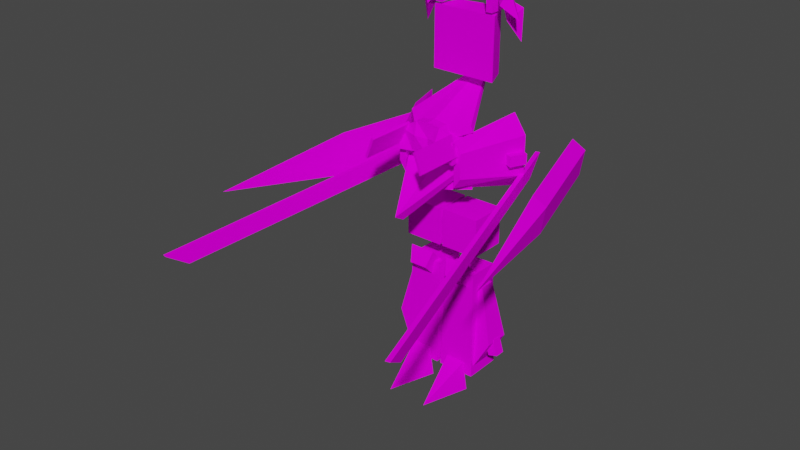 # Source: s2.blend  (saved by Blender 2.93.21; exported with 4.5.12 LTS)
import bpy
from mathutils import Matrix  # noqa: F401  (used for matrix-valued properties, if any)

bpy.ops.wm.read_factory_settings(use_empty=True)
scene = bpy.context.scene
scene.name = 'Scene'

# ---- collections
col_h1 = bpy.data.collections.new('h1'); scene.collection.children.link(col_h1)
col_h22 = bpy.data.collections.new('h22'); scene.collection.children.link(col_h22)
col_h26 = bpy.data.collections.new('h26'); scene.collection.children.link(col_h26)
col_h354 = bpy.data.collections.new('h354'); scene.collection.children.link(col_h354)
col_b18 = bpy.data.collections.new('b18'); scene.collection.children.link(col_b18)
col_b290 = bpy.data.collections.new('b290'); scene.collection.children.link(col_b290)
col_a18 = bpy.data.collections.new('a18'); scene.collection.children.link(col_a18)
col_a218 = bpy.data.collections.new('a218'); scene.collection.children.link(col_a218)
col_l10 = bpy.data.collections.new('l10'); scene.collection.children.link(col_l10)
col_l234 = bpy.data.collections.new('l234'); scene.collection.children.link(col_l234)
col_r18 = bpy.data.collections.new('r18'); scene.collection.children.link(col_r18)
col_r22 = bpy.data.collections.new('r22'); scene.collection.children.link(col_r22)
col_r466 = bpy.data.collections.new('r466'); scene.collection.children.link(col_r466)
col_r462 = bpy.data.collections.new('r462'); scene.collection.children.link(col_r462)

# ---- images (referenced by path relative to the original .blend; pixels are not part of the script)
import os
ASSET_DIR = os.environ.get("B2B_ASSET_DIR", "")  # directory of the original .blend (textures are referenced by path, not embedded)
HERE = os.path.dirname(os.path.abspath(__file__))  # packed textures are extracted next to this script under _unpacked/

def load_image(name, relpath, width, height, colorspace="sRGB"):
    """Load a texture the original file referenced (path relative to the .blend, or extracted next to this script)."""
    p = next((c for c in (os.path.join(HERE, relpath), os.path.join(ASSET_DIR, relpath)) if relpath and os.path.exists(c)), "")
    if p:
        img = bpy.data.images.load(p, check_existing=True)
        img.name = name
    else:  # same state as the original file: an image datablock whose file is absent (Cycles renders it pink)
        img = bpy.data.images.new(name, width, height)
        img.source = "FILE"
        img.filepath = "//" + (relpath or name)
    img.colorspace_settings.name = colorspace
    return img
img_s2__png = load_image('s2_.png', 's2_.png', 1024, 1024, 'sRGB')
img_s2bx_png = load_image('s2bx.png', 's2bx.png', 1024, 1024, 'sRGB')

# ---- materials (node trees are filled in below, after node groups)
mat_0maintex = bpy.data.materials.new('0maintex')
mat_0maintex.use_transparent_shadow = False
mat_maintex = bpy.data.materials.new('maintex')
mat_bx = bpy.data.materials.new('BX')
mat_bx.use_transparent_shadow = False

# ---- material node trees
mat_0maintex.use_nodes = True; mat_0maintex.node_tree.nodes.clear()
_N = mat_0maintex.node_tree.nodes; _L = mat_0maintex.node_tree.links
n0 = _N.new('ShaderNodeOutputMaterial'); n0.name = 'Material Output'; n0.location = (300, 300)
n1 = _N.new('ShaderNodeTexImage'); n1.name = 'baseColorTexture'; n1.location = (-433, 207)
n1.label = 'baseColorTexture'
n1.image = img_s2__png
n1.interpolation = 'Closest'
n2 = _N.new('ShaderNodeUVMap'); n2.name = 'UV Map'; n2.location = (-631, 176)
n2.uv_map = 'UVMap'
n3 = _N.new('ShaderNodeBsdfPrincipled'); n3.name = 'Principled BSDF'; n3.location = (10, 300)
n3.distribution = 'GGX'
n3.subsurface_method = 'BURLEY'
n3.inputs[2].default_value = 0.0
n3.inputs[3].default_value = 1.45
n3.inputs[13].default_value = 0.0
n3.inputs[27].default_value = (0.0, 0.0, 0.0, 1.0)
n3.inputs[28].default_value = 1.0
n4 = _N.new('ShaderNodeValue'); n4.name = 'metallic'; n4.location = (-159, 88)
n4.label = 'metallic'
n4.outputs[0].default_value = 0.03
_L.new(n3.outputs[0], n0.inputs[0])
_L.new(n1.outputs[0], n3.inputs[0])
_L.new(n2.outputs[0], n1.inputs[0])
_L.new(n4.outputs[0], n3.inputs[1])
n0.is_active_output = True
mat_bx.use_nodes = True; mat_bx.node_tree.nodes.clear()
_N = mat_bx.node_tree.nodes; _L = mat_bx.node_tree.links
n0 = _N.new('ShaderNodeOutputMaterial'); n0.name = 'Material Output'; n0.location = (300, 300)
n1 = _N.new('ShaderNodeTexImage'); n1.name = 'baseColorTexture'; n1.location = (-433, 207)
n1.label = 'baseColorTexture'
n1.image = img_s2bx_png
n1.interpolation = 'Closest'
n2 = _N.new('ShaderNodeUVMap'); n2.name = 'UV Map'; n2.location = (-631, 176)
n2.uv_map = 'UVMap'
n3 = _N.new('ShaderNodeBsdfPrincipled'); n3.name = 'Principled BSDF'; n3.location = (10, 300)
n3.distribution = 'GGX'
n3.subsurface_method = 'BURLEY'
n3.inputs[2].default_value = 0.0
n3.inputs[3].default_value = 1.45
n3.inputs[13].default_value = 0.0
n3.inputs[27].default_value = (0.0, 0.0, 0.0, 1.0)
n3.inputs[28].default_value = 1.0
n4 = _N.new('ShaderNodeValue'); n4.name = 'metallic'; n4.location = (-159, 88)
n4.label = 'metallic'
n4.outputs[0].default_value = 0.03
_L.new(n3.outputs[0], n0.inputs[0])
_L.new(n1.outputs[0], n3.inputs[0])
_L.new(n2.outputs[0], n1.inputs[0])
_L.new(n4.outputs[0], n3.inputs[1])
n0.is_active_output = True

# ---- world
world_world = bpy.data.worlds.new('World'); scene.world = world_world
world_world.use_nodes = True; world_world.node_tree.nodes.clear()
_N = world_world.node_tree.nodes; _L = world_world.node_tree.links
n0 = _N.new('ShaderNodeOutputWorld'); n0.name = 'World Output'; n0.location = (300, 300)
n1 = _N.new('ShaderNodeBackground'); n1.name = 'Background'; n1.location = (10, 300)
n1.inputs[0].default_value = (0.05088, 0.05088, 0.05088, 1.0)
_L.new(n1.outputs[0], n0.inputs[0])
n0.is_active_output = True
world_world.color = (0.05088, 0.05088, 0.05088)
world_world.use_sun_shadow = False
world_world.sun_shadow_jitter_overblur = 0.0

# ---- meshes
me_bodymesh = bpy.data.meshes.new('BodyMesh')
me_bodymesh.from_pydata([], [], [])
me_bodymesh.materials.append(None)
me_bodymesh.update()
me_head = bpy.data.meshes.new('Head')
me_head.from_pydata([], [], [])
me_head.materials.append(None)
me_head.update()
me_armmesh = bpy.data.meshes.new('ArmMesh')
me_armmesh.from_pydata([], [], [])
me_armmesh.materials.append(None)
me_armmesh.update()
me_cube_006 = bpy.data.meshes.new('Cube.006')
me_cube_006.from_pydata([], [], [])
me_cube_006.materials.append(None)
me_cube_006.update()
me_x = bpy.data.meshes.new('立方体')
me_x.from_pydata([(0.1839, 0.04188, -0.2554), (0.1839, 0.04188, 0.0007353), (0.1839, 0.2243, -0.2554), (0.1839, 0.2243, 0.0007353), (0.2333, 0.04188, -0.2554), (0.2333, 0.04188, 0.0007353), (0.2333, 0.2243, -0.2554), (0.2333, 0.2243, 0.0007353), (0.2099, 0.1387, -0.1363), (0.3244, -0.005839, -0.1778), (0.3303, 0.07633, -0.2964), (0.3628, 0.04326, -0.06558), (0.376, 0.09655, -0.1749), (0.4699, 0.01339, -0.2586), (0.4185, 0.1342, -0.2043), (0.2196, 0.1452, -0.1479), (0.3449, 0.2006, -0.2936), (0.3959, 0.1605, -0.4448), (0.2171, 0.1241, -0.1405), (0.3989, 0.159, -0.1023), (0.3327, 0.1734, 0.006842), (0.3293, 0.2492, -0.08907), (0.4649, 0.3129, -0.1057)], [], [(0, 1, 3, 2), (2, 3, 7, 6), (6, 7, 5, 4), (4, 5, 1, 0), (2, 6, 4, 0), (7, 3, 1, 5), (8, 9, 11), (11, 12, 8), (11, 13, 12), (12, 9, 8), (12, 13, 9), (13, 11, 9), (15, 10, 14), (14, 16, 15), (14, 17, 16), (16, 10, 15), (16, 17, 10), (17, 14, 10), (18, 19, 20), (20, 21, 18), (20, 22, 21), (21, 19, 18), (21, 22, 19), (22, 20, 19)])
_uv = me_x.uv_layers.new(name='UVMap')
_uv.uv.foreach_set('vector', [0.3884, 0.05127, 0.3884, 0.143, 0.3884, 0.143, 0.3884, 0.05127, 0.3884, 0.05127, 0.3884, 0.143, 0.4518, 0.143, 0.4518, 0.05127, 0.4518, 0.05127, 0.4518, 0.143, 0.4518, 0.143, 0.4518, 0.05127, 0.4518, 0.05127, 0.4518, 0.143, 0.3884, 0.143, 0.3884, 0.05127, 0.3884, 0.05127, 0.4518, 0.05127, 0.4518, 0.05127, 0.3884, 0.05127, 0.4518, 0.143, 0.3884, 0.143, 0.3884, 0.143, 0.4518, 0.143, 0.02746, 0.9461, 0.03765, 0.9442, 0.03936, 0.9541, 0.03936, 0.9541, 0.04195, 0.9451, 0.02746, 0.9461, 0.03936, 0.9541, 0.05097, 0.9394, 0.04195, 0.9451, 0.04195, 0.9451, 0.03765, 0.9442, 0.02746, 0.9461, 0.04195, 0.9451, 0.05097, 0.9394, 0.03765, 0.9442, 0.05097, 0.9394, 0.03936, 0.9541, 0.03765, 0.9442, 0.02747, 0.9466, 0.04123, 0.9389, 0.04489, 0.9491, 0.04489, 0.9491, 0.04227, 0.9396, 0.02747, 0.9466, 0.04489, 0.9491, 0.05149, 0.9297, 0.04227, 0.9396, 0.04227, 0.9396, 0.04123, 0.9389, 0.02747, 0.9466, 0.04227, 0.9396, 0.05149, 0.9297, 0.04123, 0.9389, 0.05149, 0.9297, 0.04489, 0.9491, 0.04123, 0.9389, 0.02829, 0.9466, 0.04376, 0.9498, 0.03813, 0.9591, 0.03813, 0.9591, 0.03783, 0.951, 0.02829, 0.9466, 0.03813, 0.9591, 0.04938, 0.9495, 0.03783, 0.951, 0.03783, 0.951, 0.04376, 0.9498, 0.02829, 0.9466, 0.03783, 0.951, 0.04938, 0.9495, 0.04376, 0.9498, 0.04938, 0.9495, 0.03813, 0.9591, 0.04376, 0.9498])
me_x.materials.append(mat_bx)
me_x.use_remesh_fix_poles = True
me_x.use_remesh_preserve_attributes = False
me_x.update()
me_cube_004 = bpy.data.meshes.new('Cube.004')
me_cube_004.from_pydata([(-3.106e-15, -0.3059, -0.5391), (-3.118e-15, -0.6113, 1.206), (1.449, -0.4845, 0.233), (1.409, -0.4609, -0.5391), (1.085, -0.7546, -0.5053), (1.099, -0.7061, 0.389), (1.587, 0.5084, -0.7504), (1.477, 0.4255, 0.9707), (-3.106e-15, 0.5084, -0.5391), (-3.088e-15, 0.4678, 1.38), (-3.106e-15, -1.12, -0.5391), (-3.165e-15, -1.12, 0.4536), (1.121, -0.737, -2.965), (1.121, -0.737, -0.3988), (1.505, 0.2534, -2.965), (1.505, 0.2534, -0.3988), (1.229, -0.8202, -2.965), (1.229, -0.8202, -0.3988), (1.613, 0.1702, -2.965), (1.613, 0.1702, -0.3988), (-3.143e-15, -0.2298, -0.0616), (-3.143e-15, -0.2298, 1.838), (-3.143e-15, -0.04867, -0.0616), (-3.143e-15, -0.04867, 1.838), (1.758, -0.2298, 0.9104), (1.054, -0.2298, 1.5), (1.758, -0.04867, 0.9104), (1.054, -0.04867, 1.5), (1.407, -0.04867, -0.0616), (0.4776, -0.04867, 1.345), (1.407, -0.2298, -0.0616), (0.4776, -0.2298, 1.345), (-3.143e-15, -0.2298, 0.8883), (-3.143e-15, -0.04867, 0.8883), (1.16, -0.04867, 1.071), (1.16, -0.2298, 1.071), (0.5199, -0.2298, 0.8672), (0.5199, -0.04867, 0.8672), (0.6612, -0.4774, 1.057), (0.7246, 0.4466, 1.218), (0.6521, -1.019, -0.5391), (0.8522, 0.5084, -0.5391), (0.5869, -0.3834, -0.7504), (0.6268, -1.025, 0.4392)], [], [(41, 39, 7, 6), (3, 2, 5, 4), (6, 7, 2, 3), (42, 3, 4, 40), (41, 6, 3, 42), (38, 1, 11, 43), (40, 43, 11, 10), (39, 9, 1, 38), (12, 13, 15, 14), (14, 15, 19, 18), (18, 19, 17, 16), (16, 17, 13, 12), (14, 18, 16, 12), (19, 15, 13, 17), (32, 21, 23, 33), (37, 29, 27, 34), (34, 27, 25, 35), (36, 31, 21, 32), (28, 26, 24, 30), (29, 23, 21, 31), (27, 29, 31, 25), (22, 28, 30, 20), (35, 25, 31, 36), (33, 23, 29, 37), (22, 33, 37, 28), (24, 35, 36, 30), (30, 36, 32, 20), (26, 34, 35, 24), (28, 37, 34, 26), (20, 32, 33, 22), (7, 39, 38, 2), (4, 5, 43, 40), (2, 38, 43, 5), (8, 41, 42, 0), (0, 42, 40, 10), (8, 9, 39, 41)])
_uv = me_cube_004.uv_layers.new(name='UVMap')
_uv.uv.foreach_set('vector', [0.04374, 0.9432, 0.04262, 0.9586, 0.04897, 0.9572, 0.05121, 0.9432, 0.04861, 0.9432, 0.04811, 0.956, 0.04331, 0.954, 0.04503, 0.9432, 0.05121, 0.9432, 0.04897, 0.9572, 0.04811, 0.956, 0.04861, 0.9432, 0.04244, 0.9432, 0.04861, 0.9432, 0.04503, 0.9432, 0.04065, 0.9432, 0.04374, 0.9432, 0.05121, 0.9432, 0.04861, 0.9432, 0.04244, 0.9432, 0.04219, 0.9575, 0.03627, 0.9589, 0.03627, 0.954, 0.03979, 0.954, 0.04065, 0.9432, 0.03979, 0.954, 0.03627, 0.954, 0.03627, 0.9432, 0.04262, 0.9586, 0.03627, 0.96, 0.03627, 0.9589, 0.04219, 0.9575, 0.04876, 0.9219, 0.04876, 0.9444, 0.05003, 0.9444, 0.05003, 0.9219, 0.05003, 0.9219, 0.05003, 0.9444, 0.05116, 0.9444, 0.05116, 0.9219, 0.05116, 0.9219, 0.05116, 0.9444, 0.04989, 0.9444, 0.04989, 0.9219, 0.04989, 0.9219, 0.04989, 0.9444, 0.04876, 0.9444, 0.04876, 0.9219, 0.05003, 0.9219, 0.05116, 0.9219, 0.04989, 0.9219, 0.04876, 0.9219, 0.05116, 0.9444, 0.05003, 0.9444, 0.04876, 0.9444, 0.04989, 0.9444, 0.02005, 0.9817, 0.02005, 0.9872, 0.02005, 0.9872, 0.02005, 0.9817, 0.02307, 0.9816, 0.02282, 0.9844, 0.02616, 0.9853, 0.02677, 0.9828, 0.02677, 0.9828, 0.02616, 0.9853, 0.02616, 0.9853, 0.02677, 0.9828, 0.02307, 0.9816, 0.02282, 0.9844, 0.02005, 0.9872, 0.02005, 0.9817, 0.02821, 0.9762, 0.03025, 0.9818, 0.03025, 0.9818, 0.02821, 0.9762, 0.02282, 0.9844, 0.02005, 0.9872, 0.02005, 0.9872, 0.02282, 0.9844, 0.02616, 0.9853, 0.02282, 0.9844, 0.02282, 0.9844, 0.02616, 0.9853, 0.02005, 0.9762, 0.02821, 0.9762, 0.02821, 0.9762, 0.02005, 0.9762, 0.02677, 0.9828, 0.02616, 0.9853, 0.02282, 0.9844, 0.02307, 0.9816, 0.02005, 0.9817, 0.02005, 0.9872, 0.02282, 0.9844, 0.02307, 0.9816, 0.02005, 0.9762, 0.02005, 0.9817, 0.02307, 0.9816, 0.02821, 0.9762, 0.03025, 0.9818, 0.02677, 0.9828, 0.02307, 0.9816, 0.02821, 0.9762, 0.02821, 0.9762, 0.02307, 0.9816, 0.02005, 0.9817, 0.02005, 0.9762, 0.03025, 0.9818, 0.02677, 0.9828, 0.02677, 0.9828, 0.03025, 0.9818, 0.02821, 0.9762, 0.02307, 0.9816, 0.02677, 0.9828, 0.03025, 0.9818, 0.02005, 0.9762, 0.02005, 0.9817, 0.02005, 0.9817, 0.02005, 0.9762, 0.04897, 0.9572, 0.04262, 0.9586, 0.04219, 0.9575, 0.04811, 0.956, 0.04503, 0.9432, 0.04331, 0.954, 0.03979, 0.954, 0.04065, 0.9432, 0.04811, 0.956, 0.04219, 0.9575, 0.03979, 0.954, 0.04331, 0.954, 0.03627, 0.9432, 0.04374, 0.9432, 0.04244, 0.9432, 0.03627, 0.9432, 0.03627, 0.9432, 0.04244, 0.9432, 0.04065, 0.9432, 0.03627, 0.9432, 0.03627, 0.9432, 0.03627, 0.96, 0.04262, 0.9586, 0.04374, 0.9432])
me_cube_004.materials.append(mat_0maintex)
me_cube_004.use_remesh_fix_poles = True
me_cube_004.use_remesh_preserve_attributes = False
me_cube_004.update()
me_cube_006_1 = bpy.data.meshes.new('Cube.006')
me_cube_006_1.from_pydata([(0.2495, -0.1806, -0.3455), (0.2495, -0.1806, 0.1147), (0.1718, 0.003748, -0.3455), (0.1718, 0.003748, 0.1147), (0.0, 0.03025, -0.3455), (0.0, 0.03025, 0.1147), (0.0, -0.1806, -0.3455), (0.0, -0.1806, 0.1147)], [], [(4, 5, 3, 2), (2, 3, 1, 0), (4, 2, 0, 6), (3, 5, 7, 1), (0, 1, 7, 6)])
_uv = me_cube_006_1.uv_layers.new(name='UVMap')
_uv.uv.foreach_set('vector', [0.04132, 0.9227, 0.04132, 0.9556, 0.05362, 0.9556, 0.05362, 0.9227, 0.05362, 0.9227, 0.05362, 0.9556, 0.05918, 0.9556, 0.05918, 0.9227, 0.04132, 0.9227, 0.05362, 0.9227, 0.05918, 0.9227, 0.04132, 0.9227, 0.05362, 0.9556, 0.04132, 0.9556, 0.04132, 0.9556, 0.05918, 0.9556, 0.05918, 0.9227, 0.05918, 0.9556, 0.04132, 0.9556, 0.04132, 0.9227])
me_cube_006_1.materials.append(mat_0maintex)
me_cube_006_1.use_remesh_fix_poles = True
me_cube_006_1.use_remesh_preserve_attributes = False
me_cube_006_1.update()
me_cube = bpy.data.meshes.new('Cube')
me_cube.from_pydata([(4.713e-18, 0.0689, 0.02123), (1.134e-17, -0.005249, 0.05109), (0.195, 0.04803, 0.1361), (0.2069, 0.07598, 0.01061), (0.1857, -0.007383, -0.1108), (0.1697, 0.1084, 0.272), (0.1806, 0.08659, -0.1551), (0.2069, 0.1629, 0.2862), (4.713e-18, 0.08659, -0.1856), (1.762e-17, 0.1629, 0.2862), (2.19e-17, -0.002288, -0.1082), (2.287e-17, 0.1113, 0.3099), (0.2035, 0.08659, -0.08603), (0.1938, 0.01373, -0.03719), (2.003e-17, 0.01923, -0.01323), (4.713e-18, 0.08659, -0.08221), (3.142e-18, -0.01451, -0.3132), (3.142e-18, 0.02503, -0.1442), (3.142e-18, 0.04141, -0.3281), (3.142e-18, 0.08095, -0.1591), (0.1856, -0.01451, -0.2878), (0.1368, 0.02503, -0.1442), (0.1856, 0.04141, -0.3027), (0.1368, 0.08095, -0.1591), (0.1034, 0.07244, 0.01592), (0.09962, 0.03462, 0.1322), (0.1034, 0.1629, 0.2862), (0.09284, -0.01248, -0.1554), (0.09029, 0.08659, -0.1704), (0.08484, 0.08419, 0.298), (0.1017, 0.08659, -0.08412), (0.1155, -0.07662, -0.05273), (0.03556, -0.01569, 0.1859), (0.03556, 0.02457, 0.2671), (0.06556, 0.0788, 0.139), (0.06556, 0.1191, 0.2202), (0.0, 0.0788, 0.139), (0.0, 0.1191, 0.2202), (0.0, -0.01569, 0.1859), (0.0, 0.02457, 0.2671), (0.05067, -0.04327, 0.1052), (0.0331, 0.01374, 0.1893), (0.05067, -0.0008212, 0.08071), (0.0331, 0.04351, 0.1721), (1.532e-32, 0.02183, 0.06763), (1.532e-32, 0.05939, 0.163), (1.532e-32, -0.06593, 0.1183), (1.532e-32, -0.002148, 0.1985), (0.04447, 0.02478, 0.1459), (0.04447, 0.03762, 0.2031), (0.04447, 0.04537, 0.1413), (0.04447, 0.05821, 0.1985), (0.1031, 0.02478, 0.1459), (0.1031, 0.03762, 0.2031), (0.1031, 0.04537, 0.1413), (0.1031, 0.05821, 0.1985), (0.01948, -0.008244, 0.1368), (0.06162, 0.02681, 0.1629), (0.01627, 0.005115, 0.1174), (0.0584, 0.04016, 0.1435), (0.06706, -0.04378, 0.06184), (0.1092, -0.008726, 0.0879), (0.06385, -0.03042, 0.04244), (0.106, 0.004633, 0.0685)], [], [(12, 3, 2, 13), (24, 26, 7, 3), (3, 7, 5, 2), (15, 14, 1, 0), (28, 6, 4, 27), (0, 1, 11, 9), (26, 9, 11, 29), (25, 29, 11, 1), (31, 25, 1, 14), (30, 24, 3, 12), (28, 30, 12, 6), (27, 31, 14, 10), (8, 10, 14, 15), (6, 12, 13, 4), (16, 17, 19, 18), (18, 19, 23, 22), (22, 23, 21, 20), (20, 21, 17, 16), (18, 22, 20, 16), (23, 19, 17, 21), (4, 13, 31, 27), (8, 15, 30, 28), (15, 0, 24, 30), (13, 2, 25, 31), (2, 5, 29, 25), (7, 26, 29, 5), (8, 28, 27, 10), (0, 9, 26, 24), (36, 37, 35, 34), (34, 35, 33, 32), (42, 43, 41, 40), (36, 34, 32, 38), (44, 45, 43, 42), (35, 37, 39, 33), (44, 42, 40, 46), (32, 33, 39, 38), (43, 45, 47, 41), (40, 41, 47, 46), (48, 49, 51, 50), (50, 51, 55, 54), (54, 55, 53, 52), (52, 53, 49, 48), (50, 54, 52, 48), (55, 51, 49, 53), (56, 57, 59, 58), (58, 59, 63, 62), (62, 63, 61, 60), (60, 61, 57, 56), (58, 62, 60, 56), (63, 59, 57, 61)])
_uv = me_cube.uv_layers.new(name='UVMap')
_uv.uv.foreach_set('vector', [0.4734, 0.2854, 0.4738, 0.2964, 0.4724, 0.3107, 0.4723, 0.291, 0.462, 0.297, 0.462, 0.3278, 0.4738, 0.3278, 0.4738, 0.2964, 0.4738, 0.2964, 0.4738, 0.3278, 0.4695, 0.3261, 0.4724, 0.3107, 0.4502, 0.2858, 0.4502, 0.2937, 0.4502, 0.301, 0.4502, 0.2976, 0.4605, 0.2758, 0.4708, 0.2775, 0.4714, 0.2826, 0.4608, 0.2775, 0.4502, 0.2976, 0.4502, 0.301, 0.4502, 0.3304, 0.4502, 0.3278, 0.462, 0.3278, 0.4502, 0.3278, 0.4502, 0.3304, 0.4599, 0.3291, 0.4616, 0.3102, 0.4599, 0.3291, 0.4502, 0.3304, 0.4502, 0.301, 0.4646, 0.2892, 0.4616, 0.3102, 0.4502, 0.301, 0.4502, 0.2937, 0.4618, 0.2856, 0.462, 0.297, 0.4738, 0.2964, 0.4734, 0.2854, 0.4605, 0.2758, 0.4618, 0.2856, 0.4734, 0.2854, 0.4708, 0.2775, 0.4608, 0.2775, 0.4646, 0.2892, 0.4502, 0.2937, 0.4502, 0.2829, 0.4502, 0.2741, 0.4502, 0.2829, 0.4502, 0.2937, 0.4502, 0.2858, 0.4708, 0.2775, 0.4734, 0.2854, 0.4723, 0.291, 0.4714, 0.2826, 0.4502, 0.2595, 0.4502, 0.2788, 0.4502, 0.2771, 0.4502, 0.2579, 0.4502, 0.2579, 0.4502, 0.2771, 0.4658, 0.2771, 0.4713, 0.2607, 0.4713, 0.2607, 0.4658, 0.2771, 0.4658, 0.2788, 0.4713, 0.2624, 0.4713, 0.2624, 0.4658, 0.2788, 0.4502, 0.2788, 0.4502, 0.2595, 0.4502, 0.2579, 0.4713, 0.2607, 0.4713, 0.2624, 0.4502, 0.2595, 0.4658, 0.2771, 0.4502, 0.2771, 0.4502, 0.2788, 0.4658, 0.2788, 0.4714, 0.2826, 0.4723, 0.291, 0.4646, 0.2892, 0.4608, 0.2775, 0.4502, 0.2741, 0.4502, 0.2858, 0.4618, 0.2856, 0.4605, 0.2758, 0.4502, 0.2858, 0.4502, 0.2976, 0.462, 0.297, 0.4618, 0.2856, 0.4723, 0.291, 0.4724, 0.3107, 0.4616, 0.3102, 0.4646, 0.2892, 0.4724, 0.3107, 0.4695, 0.3261, 0.4599, 0.3291, 0.4616, 0.3102, 0.4738, 0.3278, 0.462, 0.3278, 0.4599, 0.3291, 0.4695, 0.3261, 0.4502, 0.2741, 0.4605, 0.2758, 0.4608, 0.2775, 0.4502, 0.2829, 0.4502, 0.2976, 0.4502, 0.3278, 0.462, 0.3278, 0.462, 0.297, 0.4176, 0.3519, 0.4176, 0.3639, 0.4273, 0.3639, 0.4273, 0.3519, 0.4273, 0.3519, 0.4273, 0.3639, 0.4228, 0.3709, 0.4228, 0.3588, 0.1785, 0.3332, 0.1742, 0.3553, 0.1742, 0.3595, 0.1785, 0.3391, 0.4176, 0.3519, 0.4273, 0.3519, 0.4228, 0.3588, 0.4176, 0.3588, 0.1662, 0.33, 0.1662, 0.3531, 0.1742, 0.3553, 0.1785, 0.3332, 0.4273, 0.3639, 0.4176, 0.3639, 0.4176, 0.3709, 0.4228, 0.3709, 0.1662, 0.33, 0.1785, 0.3332, 0.1785, 0.3391, 0.1662, 0.3423, 0.4228, 0.3588, 0.4228, 0.3709, 0.4176, 0.3709, 0.4176, 0.3588, 0.1742, 0.3553, 0.1662, 0.3531, 0.1662, 0.3617, 0.1742, 0.3595, 0.1785, 0.3391, 0.1742, 0.3595, 0.1662, 0.3617, 0.1662, 0.3423, 0.3918, 0.285, 0.3918, 0.3014, 0.3918, 0.3001, 0.3918, 0.2837, 0.3918, 0.2837, 0.3918, 0.3001, 0.4086, 0.3001, 0.4086, 0.2837, 0.4086, 0.2837, 0.4086, 0.3001, 0.4086, 0.3014, 0.4086, 0.285, 0.4086, 0.285, 0.4086, 0.3014, 0.3918, 0.3014, 0.3918, 0.285, 0.3918, 0.2837, 0.4086, 0.2837, 0.4086, 0.285, 0.3918, 0.285, 0.4086, 0.3001, 0.3918, 0.3001, 0.3918, 0.3014, 0.4086, 0.3014, 0.3565, 0.2674, 0.3559, 0.2891, 0.3568, 0.2898, 0.3574, 0.2681, 0.3574, 0.2681, 0.3568, 0.2898, 0.4255, 0.2882, 0.426, 0.2665, 0.426, 0.2665, 0.4255, 0.2882, 0.4235, 0.2899, 0.4241, 0.2682, 0.4241, 0.2682, 0.4235, 0.2899, 0.3559, 0.2891, 0.3565, 0.2674, 0.3574, 0.2681, 0.426, 0.2665, 0.4241, 0.2682, 0.3565, 0.2674, 0.4255, 0.2882, 0.3568, 0.2898, 0.3559, 0.2891, 0.4235, 0.2899])
me_cube.materials.append(mat_0maintex)
me_cube.use_remesh_fix_poles = True
me_cube.use_remesh_preserve_attributes = False
me_cube.update()
me_cube_001 = bpy.data.meshes.new('Cube.001')
me_cube_001.from_pydata([(0.3635, -0.08631, 0.478), (0.3486, -0.08631, 0.5747), (0.3635, 0.1047, 0.478), (0.3486, 0.1047, 0.5747), (0.5396, -0.08631, 0.478), (0.5396, -0.08631, 0.5747), (0.5396, 0.1047, 0.478), (0.5396, 0.1047, 0.5747), (0.3685, -0.1088, 0.5154), (0.3685, -0.07798, 0.6348), (0.3685, 0.1272, 0.5154), (0.3685, 0.09638, 0.6348), (0.6045, -0.1088, 0.5154), (0.6045, -0.07798, 0.6348), (0.6045, 0.1272, 0.5154), (0.6045, 0.09638, 0.6348)], [], [(0, 1, 3, 2), (2, 3, 7, 6), (6, 7, 5, 4), (4, 5, 1, 0), (2, 6, 4, 0), (7, 3, 1, 5), (8, 9, 11, 10), (10, 11, 15, 14), (14, 15, 13, 12), (12, 13, 9, 8), (10, 14, 12, 8), (15, 11, 9, 13)])
_uv = me_cube_001.uv_layers.new(name='UVMap')
_uv.uv.foreach_set('vector', [0.4489, 0.2789, 0.446, 0.298, 0.446, 0.298, 0.4489, 0.2789, 0.4489, 0.2789, 0.446, 0.298, 0.4838, 0.298, 0.4838, 0.2789, 0.4838, 0.2789, 0.4838, 0.298, 0.4838, 0.298, 0.4838, 0.2789, 0.4838, 0.2789, 0.4838, 0.298, 0.446, 0.298, 0.4489, 0.2789, 0.4489, 0.2789, 0.4838, 0.2789, 0.4838, 0.2789, 0.4489, 0.2789, 0.4838, 0.298, 0.446, 0.298, 0.446, 0.298, 0.4838, 0.298, 0.4128, 0.2805, 0.4128, 0.2898, 0.4128, 0.2898, 0.4128, 0.2805, 0.4128, 0.2805, 0.4128, 0.2898, 0.431, 0.2898, 0.431, 0.2805, 0.431, 0.2805, 0.431, 0.2898, 0.431, 0.2898, 0.431, 0.2805, 0.431, 0.2805, 0.431, 0.2898, 0.4128, 0.2898, 0.4128, 0.2805, 0.4128, 0.2805, 0.431, 0.2805, 0.431, 0.2805, 0.4128, 0.2805, 0.431, 0.2898, 0.4128, 0.2898, 0.4128, 0.2898, 0.431, 0.2898])
me_cube_001.materials.append(mat_0maintex)
me_cube_001.use_remesh_fix_poles = True
me_cube_001.use_remesh_preserve_attributes = False
me_cube_001.update()
me_cube_002 = bpy.data.meshes.new('Cube.002')
me_cube_002.from_pydata([(0.01331, -0.1672, -0.828), (0.01331, -0.1672, -0.5126), (0.01331, 0.1482, -0.828), (0.01331, 0.1482, -0.5126), (0.3287, -0.1672, -0.828), (0.3287, -0.1672, -0.5126), (0.3287, 0.1482, -0.828), (0.3287, 0.1482, -0.5126), (0.01555, -0.1672, -1.923), (0.03252, -0.1425, -1.008), (0.01555, 0.1482, -1.923), (0.03252, 0.1235, -1.008), (0.3309, -0.1672, -1.923), (0.2985, -0.1425, -1.008), (0.3309, 0.1482, -1.923), (0.2985, 0.1235, -1.008), (0.1712, -0.5833, -2.048), (0.3117, 0.141, -1.868), (0.04975, -0.1724, -2.057), (0.09004, -0.1724, -1.814), (0.2924, -0.06621, -1.135), (0.3117, -0.141, -1.868), (0.2927, -0.1724, -2.057), (0.2524, -0.1724, -1.814), (0.2924, 0.06621, -1.135), (0.4511, -0.1068, -1.607), (0.3397, -0.06621, -1.135), (0.4511, 0.1068, -1.607), (0.3397, 0.06621, -1.135), (0.0974, -0.1343, -1.139), (0.0974, -0.2388, -1.035), (0.06509, -0.03254, -1.055), (0.06509, -0.1827, -0.9051), (0.2451, -0.1343, -1.139), (0.2451, -0.2388, -1.035), (0.2774, -0.03254, -1.055), (0.2774, -0.1827, -0.9051), (0.4083, -0.04242, -1.745), (0.3672, -0.04242, -1.611), (0.4083, 0.04242, -1.745), (0.3672, 0.04242, -1.611), (0.4898, -0.04242, -1.721), (0.4487, -0.04242, -1.588), (0.4898, 0.04242, -1.721), (0.4487, 0.04242, -1.588)], [], [(0, 1, 3, 2), (2, 3, 7, 6), (6, 7, 5, 4), (4, 5, 1, 0), (2, 6, 4, 0), (7, 3, 1, 5), (8, 9, 11, 10), (10, 11, 15, 14), (14, 15, 13, 12), (12, 13, 9, 8), (10, 14, 12, 8), (15, 11, 9, 13), (16, 19, 18), (18, 19, 23, 22), (22, 23, 16), (17, 24, 28, 27), (18, 22, 16), (23, 19, 16), (21, 20, 24, 17), (27, 28, 26, 25), (25, 26, 20, 21), (17, 27, 25, 21), (28, 24, 20, 26), (29, 30, 32, 31), (31, 32, 36, 35), (35, 36, 34, 33), (33, 34, 30, 29), (31, 35, 33, 29), (36, 32, 30, 34), (37, 38, 40, 39), (39, 40, 44, 43), (43, 44, 42, 41), (41, 42, 38, 37), (39, 43, 41, 37), (44, 40, 38, 42)])
_uv = me_cube_002.uv_layers.new(name='UVMap')
_uv.uv.foreach_set('vector', [0.4598, 0.3134, 0.4598, 0.34, 0.4598, 0.34, 0.4598, 0.3134, 0.4598, 0.3134, 0.4598, 0.34, 0.4864, 0.34, 0.4864, 0.3134, 0.4864, 0.3134, 0.4864, 0.34, 0.4864, 0.34, 0.4864, 0.3134, 0.4864, 0.3134, 0.4864, 0.34, 0.4598, 0.34, 0.4598, 0.3134, 0.4598, 0.3134, 0.4864, 0.3134, 0.4864, 0.3134, 0.4598, 0.3134, 0.4864, 0.34, 0.4598, 0.34, 0.4598, 0.34, 0.4864, 0.34, 0.4631, 0.2607, 0.4364, 0.2606, 0.4364, 0.2606, 0.4631, 0.2607, 0.4631, 0.2607, 0.4364, 0.2606, 0.4363, 0.2872, 0.4629, 0.2874, 0.4629, 0.2874, 0.4363, 0.2872, 0.4363, 0.2872, 0.4629, 0.2874, 0.4629, 0.2874, 0.4363, 0.2872, 0.4364, 0.2606, 0.4631, 0.2607, 0.4631, 0.2607, 0.4629, 0.2874, 0.4629, 0.2874, 0.4631, 0.2607, 0.4363, 0.2872, 0.4364, 0.2606, 0.4364, 0.2606, 0.4363, 0.2872, 0.4672, 0.254, 0.457, 0.2833, 0.452, 0.2528, 0.452, 0.2528, 0.457, 0.2833, 0.4774, 0.2833, 0.4824, 0.2528, 0.4824, 0.2528, 0.4774, 0.2833, 0.4672, 0.254, 0.4148, 0.2347, 0.3882, 0.2909, 0.3919, 0.2925, 0.4295, 0.2427, 0.452, 0.2528, 0.4824, 0.2528, 0.4672, 0.254, 0.4774, 0.2833, 0.457, 0.2833, 0.4672, 0.254, 0.4148, 0.2347, 0.3882, 0.2909, 0.3882, 0.2909, 0.4148, 0.2347, 0.4295, 0.2427, 0.3919, 0.2925, 0.3919, 0.2925, 0.4295, 0.2427, 0.4295, 0.2427, 0.3919, 0.2925, 0.3882, 0.2909, 0.4148, 0.2347, 0.4148, 0.2347, 0.4295, 0.2427, 0.4295, 0.2427, 0.4148, 0.2347, 0.3919, 0.2925, 0.3882, 0.2909, 0.3882, 0.2909, 0.3919, 0.2925, 0.4135, 0.2574, 0.4135, 0.2685, 0.4101, 0.2822, 0.4101, 0.2663, 0.4101, 0.2663, 0.4101, 0.2822, 0.4325, 0.2822, 0.4325, 0.2663, 0.4325, 0.2663, 0.4325, 0.2822, 0.4291, 0.2685, 0.4291, 0.2574, 0.4291, 0.2574, 0.4291, 0.2685, 0.4135, 0.2685, 0.4135, 0.2574, 0.4101, 0.2663, 0.4325, 0.2663, 0.4291, 0.2574, 0.4135, 0.2574, 0.4325, 0.2822, 0.4101, 0.2822, 0.4135, 0.2685, 0.4291, 0.2685, 0.1631, 0.2081, 0.1631, 0.2316, 0.1631, 0.2316, 0.1631, 0.2081, 0.1631, 0.2081, 0.1631, 0.2316, 0.1801, 0.2316, 0.1801, 0.2081, 0.1801, 0.2081, 0.1801, 0.2316, 0.1801, 0.2316, 0.1801, 0.2081, 0.1801, 0.2081, 0.1801, 0.2316, 0.1631, 0.2316, 0.1631, 0.2081, 0.1631, 0.2081, 0.1801, 0.2081, 0.1801, 0.2081, 0.1631, 0.2081, 0.1801, 0.2316, 0.1631, 0.2316, 0.1631, 0.2316, 0.1801, 0.2316])
me_cube_002.materials.append(mat_0maintex)
me_cube_002.use_remesh_fix_poles = True
me_cube_002.use_remesh_preserve_attributes = False
me_cube_002.update()
me_legmesh = bpy.data.meshes.new('LegMesh')
me_legmesh.from_pydata([], [], [])
me_legmesh.materials.append(None)
me_legmesh.update()
me_cube_003 = bpy.data.meshes.new('Cube.003')
me_cube_003.from_pydata([(0.2685, -0.1863, -0.05993), (0.1508, -0.1797, 0.06126), (0.254, -0.137, -0.06928), (0.1363, -0.1304, 0.05192), (-3.598e-08, -0.2064, -0.2064), (-3.598e-08, -0.1565, 0.05686), (-3.598e-08, -0.2564, -0.197), (-3.598e-08, -0.2065, 0.06634), (0.36, -0.2469, -0.4004), (0.2085, -0.145, 0.07785), (0.36, 0.3048, -0.4004), (0.2085, 0.2029, 0.07785), (0.4833, -0.1209, -0.3605), (0.2641, -0.06558, 0.08037), (0.4833, 0.1788, -0.3605), (0.2641, 0.1234, 0.08037), (0.4527, -0.01567, -0.3595), (0.3977, -0.01567, -0.2418), (0.4527, 0.06297, -0.3595), (0.3977, 0.06297, -0.2418), (0.5246, -0.01567, -0.3276), (0.4696, -0.01567, -0.2099), (0.5246, 0.06297, -0.3276), (0.4696, 0.06297, -0.2099), (0.2685, 0.2377, -0.04896), (0.1508, 0.1981, 0.06577), (0.254, 0.2869, -0.03901), (0.1363, 0.2473, 0.07571), (-3.598e-08, 0.5562, -0.5788), (-3.598e-08, 0.2722, 0.07809), (-3.598e-08, 0.5063, -0.5889), (-3.598e-08, 0.2223, 0.068)], [], [(4, 5, 3, 2), (2, 3, 1, 0), (4, 2, 0, 6), (3, 5, 7, 1), (0, 1, 7, 6), (8, 9, 11, 10), (10, 11, 15, 14), (14, 15, 13, 12), (12, 13, 9, 8), (10, 14, 12, 8), (15, 11, 9, 13), (16, 17, 19, 18), (18, 19, 23, 22), (22, 23, 21, 20), (20, 21, 17, 16), (18, 22, 20, 16), (23, 19, 17, 21), (28, 29, 27, 26), (26, 27, 25, 24), (28, 26, 24, 30), (27, 29, 31, 25), (24, 25, 31, 30)])
_uv = me_cube_003.uv_layers.new(name='UVMap')
_uv.uv.foreach_set('vector', [0.4302, 0.2859, 0.4474, 0.2799, 0.444, 0.2711, 0.4334, 0.2662, 0.4334, 0.2662, 0.444, 0.2711, 0.4443, 0.2699, 0.4337, 0.265, 0.4302, 0.2859, 0.4334, 0.2662, 0.4337, 0.265, 0.4308, 0.2857, 0.444, 0.2711, 0.4474, 0.2799, 0.448, 0.2797, 0.4443, 0.2699, 0.4337, 0.265, 0.4443, 0.2699, 0.448, 0.2797, 0.4308, 0.2857, 0.4816, 0.2709, 0.4711, 0.3041, 0.4711, 0.3041, 0.4816, 0.2709, 0.4816, 0.2709, 0.4711, 0.3041, 0.475, 0.3043, 0.4901, 0.2737, 0.4901, 0.2737, 0.475, 0.3043, 0.475, 0.3043, 0.4901, 0.2737, 0.4901, 0.2737, 0.475, 0.3043, 0.4711, 0.3041, 0.4816, 0.2709, 0.4816, 0.2709, 0.4901, 0.2737, 0.4901, 0.2737, 0.4816, 0.2709, 0.475, 0.3043, 0.4711, 0.3041, 0.4711, 0.3041, 0.475, 0.3043, 0.1631, 0.2081, 0.1631, 0.2316, 0.1631, 0.2316, 0.1631, 0.2081, 0.1631, 0.2081, 0.1631, 0.2316, 0.1801, 0.2316, 0.1801, 0.2081, 0.1801, 0.2081, 0.1801, 0.2316, 0.1801, 0.2316, 0.1801, 0.2081, 0.1801, 0.2081, 0.1801, 0.2316, 0.1631, 0.2316, 0.1631, 0.2081, 0.1631, 0.2081, 0.1801, 0.2081, 0.1801, 0.2081, 0.1631, 0.2081, 0.1801, 0.2316, 0.1631, 0.2316, 0.1631, 0.2316, 0.1801, 0.2316, 0.4546, 0.2859, 0.4718, 0.2799, 0.4684, 0.2711, 0.4578, 0.2662, 0.4578, 0.2662, 0.4684, 0.2711, 0.4687, 0.2699, 0.4581, 0.265, 0.4546, 0.2859, 0.4578, 0.2662, 0.4581, 0.265, 0.4552, 0.2857, 0.4684, 0.2711, 0.4718, 0.2799, 0.4725, 0.2797, 0.4687, 0.2699, 0.4581, 0.265, 0.4687, 0.2699, 0.4725, 0.2797, 0.4552, 0.2857])
me_cube_003.materials.append(mat_0maintex)
me_cube_003.use_remesh_fix_poles = True
me_cube_003.use_remesh_preserve_attributes = False
me_cube_003.update()
me_cube_005 = bpy.data.meshes.new('Cube.005')
me_cube_005.from_pydata([(0.2685, -0.1462, -0.2727), (0.1508, -0.1983, -0.1631), (0.254, -0.09843, -0.2573), (0.1363, -0.1506, -0.1477), (6.089e-08, 0.2287, -0.6935), (-7.323e-08, -0.1262, -0.1426), (8.184e-08, 0.1804, -0.7794), (-6.95e-08, -0.1746, -0.1582), (0.9433, 0.3033, -1.993), (0.385, -0.04751, 0.3219), (0.8987, 0.4032, -1.839), (0.4149, 0.0993, 0.1669), (0.9762, 0.3033, -1.985), (0.4178, -0.04751, 0.3299), (0.9271, 0.4032, -1.832), (0.4434, 0.0993, 0.1738), (0.8284, -0.09379, -0.3795), (0.5726, -0.1364, 0.5061), (0.776, 0.2213, -0.3795), (0.5202, 0.1787, 0.5061), (0.9171, -0.02099, -0.3503), (0.6654, -0.06286, 0.5365), (0.8835, 0.1811, -0.3503), (0.6318, 0.1392, 0.5365), (1.082, 0.1103, -1.347)], [], [(4, 5, 3, 2), (2, 3, 1, 0), (4, 2, 0, 6), (3, 5, 7, 1), (0, 1, 7, 6), (8, 9, 11, 10), (10, 11, 15, 14), (14, 15, 13, 12), (12, 13, 9, 8), (10, 14, 12, 8), (15, 11, 9, 13), (16, 17, 19, 18), (18, 19, 23, 22), (22, 23, 21, 20), (20, 21, 17, 16), (20, 16, 24), (23, 19, 17, 21), (18, 22, 24), (16, 18, 24), (22, 20, 24)])
_uv = me_cube_005.uv_layers.new(name='UVMap')
_uv.uv.foreach_set('vector', [0.4546, 0.2859, 0.4718, 0.2799, 0.4684, 0.2711, 0.4578, 0.2662, 0.4578, 0.2662, 0.4684, 0.2711, 0.4687, 0.2699, 0.4581, 0.265, 0.4546, 0.2859, 0.4578, 0.2662, 0.4581, 0.265, 0.4552, 0.2857, 0.4684, 0.2711, 0.4718, 0.2799, 0.4725, 0.2797, 0.4687, 0.2699, 0.4581, 0.265, 0.4687, 0.2699, 0.4725, 0.2797, 0.4552, 0.2857, 0.4022, 0.2223, 0.4022, 0.3282, 0.4075, 0.3204, 0.4075, 0.2287, 0.4075, 0.2287, 0.4075, 0.3204, 0.4075, 0.3204, 0.4075, 0.2287, 0.4075, 0.2287, 0.4075, 0.3204, 0.4022, 0.3282, 0.4022, 0.2223, 0.4022, 0.2223, 0.4022, 0.3282, 0.4022, 0.3282, 0.4022, 0.2223, 0.4075, 0.2287, 0.4075, 0.2287, 0.4022, 0.2223, 0.4022, 0.2223, 0.4075, 0.3204, 0.4075, 0.3204, 0.4022, 0.3282, 0.4022, 0.3282, 0.2186, 0.2389, 0.2186, 0.3, 0.2186, 0.3, 0.2186, 0.2389, 0.4728, 0.2791, 0.4326, 0.2791, 0.4326, 0.2838, 0.4728, 0.2836, 0.4728, 0.2836, 0.4326, 0.2838, 0.4326, 0.2838, 0.4728, 0.2836, 0.4728, 0.2836, 0.4326, 0.2838, 0.4326, 0.2791, 0.4728, 0.2791, 0.3867, 0.2714, 0.3867, 0.2601, 0.496, 0.2454, 0.4326, 0.2838, 0.4326, 0.2791, 0.4326, 0.2791, 0.4326, 0.2838, 0.3867, 0.2601, 0.3867, 0.2714, 0.496, 0.2454, 0.2186, 0.2389, 0.2186, 0.2389, 0.2186, 0.1721, 0.3867, 0.2714, 0.3867, 0.2714, 0.496, 0.2454])
me_cube_005.materials.append(mat_0maintex)
me_cube_005.use_remesh_fix_poles = True
me_cube_005.use_remesh_preserve_attributes = False
me_cube_005.update()
arm_armature = bpy.data.armatures.new('Armature')  # bones are not reproduced

# ---- objects
ob_body = bpy.data.objects.new('Body', me_bodymesh)
ob_head = bpy.data.objects.new('Head', me_head)
ob_arm_l = bpy.data.objects.new('Arm.L', me_armmesh)
ob_armature = bpy.data.objects.new('Armature', arm_armature)
ob_mount = bpy.data.objects.new('mount', me_cube_006)
ob_headset_kami = bpy.data.objects.new('Headset|kami', me_x)
ob_fronthair = bpy.data.objects.new('FrontHair', me_cube_004)
ob_backhair = bpy.data.objects.new('BackHair', me_cube_006_1)
ob_headset_kamibx = bpy.data.objects.new('Headset|kamiBX', me_x)
ob_cube = bpy.data.objects.new('Cube', me_cube)
ob_cube_003 = bpy.data.objects.new('Cube.003', me_cube)
ob_cube_001 = bpy.data.objects.new('Cube.001', me_cube_001)
ob_cube_004 = bpy.data.objects.new('Cube.004', me_cube_001)
ob_cube_005 = bpy.data.objects.new('Cube.005', me_cube_002)
ob_leg_l = bpy.data.objects.new('Leg.L', me_legmesh)
ob_cube_002 = bpy.data.objects.new('Cube.002', me_cube_002)
ob_skart = bpy.data.objects.new('skart', me_cube_003)
ob_wing = bpy.data.objects.new('wing', me_cube_005)
ob_skart_001 = bpy.data.objects.new('skart.001', me_cube_003)
ob_wing_001 = bpy.data.objects.new('wing.001', me_cube_005)

# ---- transforms, parenting, visibility, modifiers, constraints
ob_body.parent = ob_armature
ob_body.location = (0.0, 0.0, 0.0)
ob_body.lock_rotations_4d = False
ob_body.empty_display_type = 'ARROWS'
ob_body.lineart.crease_threshold = 0.0
ob_body.material_slots[0].link = 'OBJECT'; ob_body.material_slots[0].material = mat_0maintex
_vg = ob_body.vertex_groups.new(name='Hip')
_vg = ob_body.vertex_groups.new(name='Arm1.L')
_vg = ob_body.vertex_groups.new(name='Body')
_vg = ob_body.vertex_groups.new(name='Leg1.L')
_vg = ob_body.vertex_groups.new(name='Arm1.R')
_vg = ob_body.vertex_groups.new(name='Leg1.R')
_vg = ob_body.vertex_groups.new(name='Head')
_m = ob_body.modifiers.new('Mirror', 'MIRROR')
_m = ob_body.modifiers.new('Armature', 'ARMATURE')
_m.object = ob_armature
ob_head.parent = ob_armature
ob_head.location = (0.0, 2.954e-08, 0.9189)
ob_head.lineart.crease_threshold = 0.0
ob_head.material_slots[0].link = 'OBJECT'; ob_head.material_slots[0].material = mat_0maintex
_vg = ob_head.vertex_groups.new(name='Hip')
_vg = ob_head.vertex_groups.new(name='Head')
_vg = ob_head.vertex_groups.new(name='Arm1.L')
_vg = ob_head.vertex_groups.new(name='Arm2.L')
_vg = ob_head.vertex_groups.new(name='Hand.L')
_vg = ob_head.vertex_groups.new(name='Body')
_vg = ob_head.vertex_groups.new(name='Leg1.L')
_vg = ob_head.vertex_groups.new(name='Leg2.L')
_vg = ob_head.vertex_groups.new(name='Foot.L')
_vg = ob_head.vertex_groups.new(name='Leg1.R')
_vg = ob_head.vertex_groups.new(name='Leg2.R')
_vg = ob_head.vertex_groups.new(name='Foot.R')
_vg = ob_head.vertex_groups.new(name='Rear')
_vg = ob_head.vertex_groups.new(name='Arm1.R')
_vg = ob_head.vertex_groups.new(name='Arm2.R')
_vg = ob_head.vertex_groups.new(name='Hand.R')
_m = ob_head.modifiers.new('Mirror', 'MIRROR')
_m = ob_head.modifiers.new('Armature', 'ARMATURE')
_m.object = ob_armature
ob_arm_l.parent = ob_armature
ob_arm_l.location = (0.0, 0.0, 0.0)
ob_arm_l.lineart.crease_threshold = 0.0
ob_arm_l.material_slots[0].link = 'OBJECT'; ob_arm_l.material_slots[0].material = mat_0maintex
_vg = ob_arm_l.vertex_groups.new(name='Arm1.L')
_vg = ob_arm_l.vertex_groups.new(name='Arm2.L')
_vg = ob_arm_l.vertex_groups.new(name='Hand.L')
_vg = ob_arm_l.vertex_groups.new(name='Arm1.R')
_vg = ob_arm_l.vertex_groups.new(name='Arm2.R')
_vg = ob_arm_l.vertex_groups.new(name='Hand.R')
_m = ob_arm_l.modifiers.new('Mirror', 'MIRROR')
_m = ob_arm_l.modifiers.new('Armature', 'ARMATURE')
_m.object = ob_armature
ob_armature.location = (0.0, 0.0, 0.0)
ob_armature.lineart.crease_threshold = 0.0
ob_mount.location = (8.625e-33, 0.1749, 3.884e-17)
ob_mount.lineart.crease_threshold = 0.0
ob_mount.material_slots[0].link = 'OBJECT'; ob_mount.material_slots[0].material = mat_maintex
_vg = ob_mount.vertex_groups.new(name='Rear')
_m = ob_mount.modifiers.new('Mirror', 'MIRROR')
_m = ob_mount.modifiers.new('Armature', 'ARMATURE')
_m.object = ob_armature
ob_headset_kami.location = (0.0, 0.0, 1.206)
ob_headset_kami.material_slots[0].link = 'OBJECT'; ob_headset_kami.material_slots[0].material = mat_0maintex
_vg = ob_headset_kami.vertex_groups.new(name='Head')
_vg.add([0, 1, 2, 3, 4, 5, 6, 7, 8, 9, 10, 11, 12, 13, 14, 15, 16, 17, 18, 19, 20, 21, 22], 1.0, 'REPLACE')
_m = ob_headset_kami.modifiers.new('ミラー', 'MIRROR')
_m = ob_headset_kami.modifiers.new('アーマチュア', 'ARMATURE')
_m.object = ob_armature
ob_fronthair.parent = ob_armature
ob_fronthair.location = (1.232e-15, -0.2456, 0.07173)
ob_fronthair.rotation_euler = (-1.571, -3.664e-15, 4.108e-15)
ob_fronthair.scale = (0.1505, 0.1505, 0.1505)
_m = ob_fronthair.modifiers.new('Mirror', 'MIRROR')
ob_backhair.location = (1.29e-17, 0.2336, 0.8153)
_m = ob_backhair.modifiers.new('Mirror', 'MIRROR')
ob_headset_kamibx.location = (0.0, 0.0, 1.206)
ob_headset_kamibx.material_slots[0].link = 'OBJECT'; ob_headset_kamibx.material_slots[0].material = mat_bx
_vg = ob_headset_kamibx.vertex_groups.new(name='Head')
_vg.add([0, 1, 2, 3, 4, 5, 6, 7, 8, 9, 10, 11, 12, 13, 14, 15, 16, 17, 18, 19, 20, 21, 22], 1.0, 'REPLACE')
_m = ob_headset_kamibx.modifiers.new('ミラー', 'MIRROR')
_m = ob_headset_kamibx.modifiers.new('アーマチュア', 'ARMATURE')
_m.object = ob_armature
ob_cube.parent = ob_armature
ob_cube.location = (6.413e-10, -0.3135, 0.2678)
ob_cube.rotation_euler = (-1.396, 7.224e-08, 8.609e-08)
_m = ob_cube.modifiers.new('Mirror', 'MIRROR')
ob_cube_003.parent = ob_armature
ob_cube_003.location = (6.413e-10, -0.3135, 0.2678)
ob_cube_003.rotation_euler = (-1.396, 7.224e-08, 8.609e-08)
ob_cube_003.material_slots[0].link = 'OBJECT'; ob_cube_003.material_slots[0].material = mat_bx
_m = ob_cube_003.modifiers.new('Mirror', 'MIRROR')
ob_cube_001.location = (0.0, 0.0, 0.0)
_vg = ob_cube_001.vertex_groups.new(name='Arm1.L')
_vg.add([0, 1, 2, 3, 4, 5, 6, 7, 8, 9, 10, 11, 12, 13, 14, 15], 1.0, 'REPLACE')
_vg = ob_cube_001.vertex_groups.new(name='Arm1.R')
_m = ob_cube_001.modifiers.new('Mirror', 'MIRROR')
_m = ob_cube_001.modifiers.new('Armature', 'ARMATURE')
_m.object = ob_armature
ob_cube_004.location = (0.0, 0.0, 0.0)
ob_cube_004.material_slots[0].link = 'OBJECT'; ob_cube_004.material_slots[0].material = mat_bx
_vg = ob_cube_004.vertex_groups.new(name='Arm1.L')
_vg.add([0, 1, 2, 3, 4, 5, 6, 7, 8, 9, 10, 11, 12, 13, 14, 15], 1.0, 'REPLACE')
_vg = ob_cube_004.vertex_groups.new(name='Arm1.R')
_m = ob_cube_004.modifiers.new('Mirror', 'MIRROR')
_m = ob_cube_004.modifiers.new('Armature', 'ARMATURE')
_m.object = ob_armature
ob_cube_005.location = (0.0, 9.313e-10, 0.0)
ob_cube_005.scale = (0.9269, 0.9269, 0.9269)
ob_cube_005.material_slots[0].link = 'OBJECT'; ob_cube_005.material_slots[0].material = mat_0maintex
_vg = ob_cube_005.vertex_groups.new(name='Leg1.L')
_vg.add([0, 1, 2, 3, 4, 5, 6, 7], 1.0, 'REPLACE')
_vg = ob_cube_005.vertex_groups.new(name='Leg2.L')
_vg.add([8, 9, 10, 11, 12, 13, 14, 15, 17, 20, 21, 24, 25, 26, 27, 28, 29, 30, 31, 32, 33, 34, 35, 36, 37, 38, 39, 40, 41, 42, 43, 44], 1.0, 'REPLACE')
_vg = ob_cube_005.vertex_groups.new(name='Foot.L')
_vg.add([16, 18, 19, 22, 23], 1.0, 'REPLACE')
_vg = ob_cube_005.vertex_groups.new(name='Leg1.R')
_vg = ob_cube_005.vertex_groups.new(name='Leg2.R')
_vg = ob_cube_005.vertex_groups.new(name='Foot.R')
_m = ob_cube_005.modifiers.new('Mirror', 'MIRROR')
_m = ob_cube_005.modifiers.new('Armature', 'ARMATURE')
_m.object = ob_armature
ob_leg_l.parent = ob_armature
ob_leg_l.location = (0.0, 0.0, 0.0)
ob_leg_l.lineart.crease_threshold = 0.0
ob_leg_l.material_slots[0].link = 'OBJECT'; ob_leg_l.material_slots[0].material = mat_0maintex
_vg = ob_leg_l.vertex_groups.new(name='Leg1.L')
_vg = ob_leg_l.vertex_groups.new(name='Leg2.L')
_vg = ob_leg_l.vertex_groups.new(name='Foot.L')
_vg = ob_leg_l.vertex_groups.new(name='Leg1.R')
_vg = ob_leg_l.vertex_groups.new(name='Leg2.R')
_vg = ob_leg_l.vertex_groups.new(name='Foot.R')
_m = ob_leg_l.modifiers.new('Mirror', 'MIRROR')
_m = ob_leg_l.modifiers.new('Armature', 'ARMATURE')
_m.object = ob_armature
ob_cube_002.location = (0.0, 9.313e-10, 0.0)
ob_cube_002.scale = (0.9269, 0.9269, 0.9269)
ob_cube_002.material_slots[0].link = 'OBJECT'; ob_cube_002.material_slots[0].material = mat_bx
_vg = ob_cube_002.vertex_groups.new(name='Leg1.L')
_vg.add([0, 1, 2, 3, 4, 5, 6, 7], 1.0, 'REPLACE')
_vg = ob_cube_002.vertex_groups.new(name='Leg2.L')
_vg.add([8, 9, 10, 11, 12, 13, 14, 15, 17, 20, 21, 24, 25, 26, 27, 28, 29, 30, 31, 32, 33, 34, 35, 36, 37, 38, 39, 40, 41, 42, 43, 44], 1.0, 'REPLACE')
_vg = ob_cube_002.vertex_groups.new(name='Foot.L')
_vg.add([16, 18, 19, 22, 23], 1.0, 'REPLACE')
_vg = ob_cube_002.vertex_groups.new(name='Leg1.R')
_vg = ob_cube_002.vertex_groups.new(name='Leg2.R')
_vg = ob_cube_002.vertex_groups.new(name='Foot.R')
_m = ob_cube_002.modifiers.new('Mirror', 'MIRROR')
_m = ob_cube_002.modifiers.new('Armature', 'ARMATURE')
_m.object = ob_armature
ob_skart.parent = ob_armature
ob_skart.location = (1.259e-08, -0.222, -0.0528)
ob_skart.rotation_euler = (1.571, -2.384e-07, 2.384e-07)
_m = ob_skart.modifiers.new('Mirror', 'MIRROR')
ob_wing.parent = ob_armature
ob_wing.location = (3.948e-08, 0.11, -0.1656)
ob_wing.rotation_euler = (-1.571, -2.351e-07, -2.417e-07)
_m = ob_wing.modifiers.new('Mirror', 'MIRROR')
ob_skart_001.parent = ob_armature
ob_skart_001.location = (1.259e-08, -0.222, -0.0528)
ob_skart_001.rotation_euler = (1.571, -2.384e-07, 2.384e-07)
ob_skart_001.material_slots[0].link = 'OBJECT'; ob_skart_001.material_slots[0].material = mat_bx
_m = ob_skart_001.modifiers.new('Mirror', 'MIRROR')
ob_wing_001.parent = ob_armature
ob_wing_001.location = (3.948e-08, 0.11, -0.1656)
ob_wing_001.rotation_euler = (-1.571, -2.351e-07, -2.417e-07)
ob_wing_001.material_slots[0].link = 'OBJECT'; ob_wing_001.material_slots[0].material = mat_bx
_m = ob_wing_001.modifiers.new('Mirror', 'MIRROR')

# ---- collection membership
scene.collection.objects.link(ob_body)
scene.collection.objects.link(ob_head)
scene.collection.objects.link(ob_arm_l)
scene.collection.objects.link(ob_armature)
scene.collection.objects.link(ob_mount)
col_h1.objects.link(ob_head)
col_h1.objects.link(ob_headset_kami)
col_h1.objects.link(ob_fronthair)
col_h1.objects.link(ob_backhair)
col_h22.objects.link(ob_headset_kami)
col_h26.objects.link(ob_headset_kami)
col_h354.objects.link(ob_headset_kamibx)
col_b18.objects.link(ob_cube)
col_b18.objects.link(ob_body)
col_b18.objects.link(ob_cube_003)
col_b290.objects.link(ob_body)
col_b290.objects.link(ob_cube_003)
col_a18.objects.link(ob_arm_l)
col_a18.objects.link(ob_cube_001)
col_a18.objects.link(ob_cube_004)
col_a218.objects.link(ob_arm_l)
col_a218.objects.link(ob_cube_004)
col_l10.objects.link(ob_cube_005)
col_l10.objects.link(ob_leg_l)
col_l234.objects.link(ob_leg_l)
col_l234.objects.link(ob_cube_002)
col_r18.objects.link(ob_skart)
col_r22.objects.link(ob_skart)
col_r22.objects.link(ob_wing)
col_r466.objects.link(ob_skart_001)
col_r466.objects.link(ob_wing_001)
col_r462.objects.link(ob_skart_001)
def _layer_coll(name, lc=None):
    lc = lc or bpy.context.view_layer.layer_collection
    for c in lc.children:
        if c.name == name: return c
        r = _layer_coll(name, c)
        if r: return r
_layer_coll('h22').exclude = True
_layer_coll('h26').exclude = True
_layer_coll('h354').exclude = True
_layer_coll('b18').exclude = True
_layer_coll('b290').exclude = True
_layer_coll('a18').exclude = True
_layer_coll('a218').exclude = True
_layer_coll('l234').exclude = True
_layer_coll('r466').exclude = True
_layer_coll('r462').exclude = True

# ---- scene / render settings (as saved in the file)
scene.frame_start = 1; scene.frame_end = 120; scene.frame_set(24)
scene.render.engine = 'BLENDER_EEVEE_NEXT'
scene.render.fps = 60
scene.cycles.use_denoising = False
scene.cycles.samples = 128
scene.cycles.sampling_pattern = 'TABULATED_SOBOL'
scene.cycles.use_adaptive_sampling = False
scene.cycles.use_light_tree = False
scene.view_settings.view_transform = 'Filmic'
bpy.context.view_layer.update()

# ---- added for rendering (the .blend has no active camera and no usable light): camera, sun
cam_auto = bpy.data.cameras.new('AutoCamera')
cam_auto.lens = 50.0
cam_auto.sensor_width = 36.0
cam_auto.clip_end = 1000.0
ob_auto_camera = bpy.data.objects.new('AutoCamera', cam_auto)
scene.collection.objects.link(ob_auto_camera)
ob_auto_camera.location = (4.31713, -5.79887, 3.03146)
ob_auto_camera.rotation_euler = (1.09748, -7.21219e-08, 0.694738)
scene.camera = ob_auto_camera
light_auto_sun = bpy.data.lights.new('AutoSun', 'SUN')
light_auto_sun.energy = 3.0
light_auto_sun.angle = 0.0523599
ob_auto_sun = bpy.data.objects.new('AutoSun', light_auto_sun)
scene.collection.objects.link(ob_auto_sun)
ob_auto_sun.rotation_euler = (0.872665, 0.174533, 0.523599)
bpy.context.view_layer.update()
